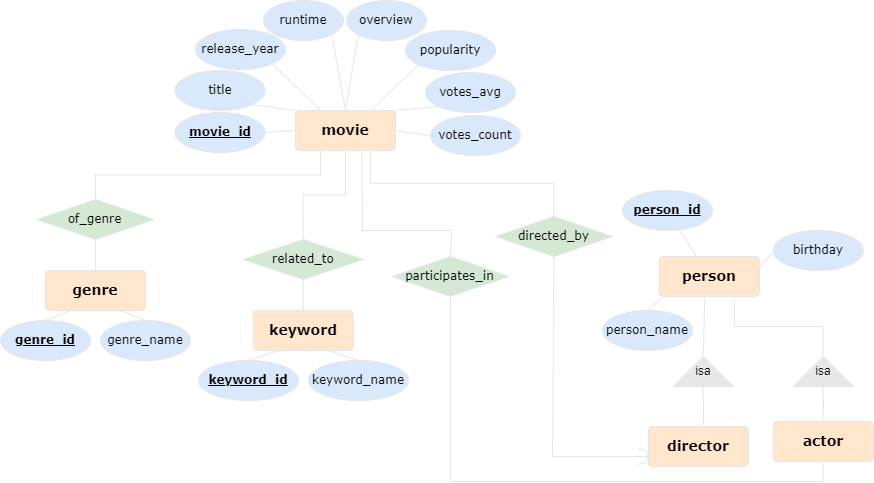

The diagram above was exported from draw.io. Its source (the exported page's mxGraphModel, read from the mxfile embedded in the PNG):
<mxGraphModel dx="2981" dy="725" grid="1" gridSize="10" guides="1" tooltips="1" connect="1" arrows="1" fold="1" page="1" pageScale="1" pageWidth="1786" pageHeight="1186" math="0" shadow="0">
  <root>
    <mxCell id="0" />
    <mxCell id="1" parent="0" />
    <mxCell id="2" style="edgeStyle=orthogonalEdgeStyle;rounded=0;orthogonalLoop=1;jettySize=auto;html=1;exitX=0.25;exitY=1;exitDx=0;exitDy=0;entryX=0.5;entryY=0;entryDx=0;entryDy=0;endArrow=none;endFill=0;fontFamily=Verdana;strokeColor=#E6E6E6;" edge="1" source="12" target="9" parent="1">
      <mxGeometry relative="1" as="geometry" />
    </mxCell>
    <mxCell id="3" value="movie_id" style="ellipse;whiteSpace=wrap;html=1;align=center;fontStyle=5;fontFamily=Verdana;fontSize=12;fillColor=#dae8fc;strokeColor=#E6E6E6;" vertex="1" parent="1">
      <mxGeometry x="582.5" y="542" width="90" height="40" as="geometry" />
    </mxCell>
    <mxCell id="4" value="votes_count" style="ellipse;whiteSpace=wrap;html=1;align=center;fontSize=12;fontFamily=Verdana;fillColor=#dae8fc;strokeColor=#E6E6E6;" vertex="1" parent="1">
      <mxGeometry x="838" y="545" width="90" height="40" as="geometry" />
    </mxCell>
    <mxCell id="5" style="edgeStyle=orthogonalEdgeStyle;rounded=0;orthogonalLoop=1;jettySize=auto;html=1;exitX=0.5;exitY=1;exitDx=0;exitDy=0;entryX=0.5;entryY=0;entryDx=0;entryDy=0;endArrow=none;endFill=0;fontFamily=Verdana;strokeColor=#E6E6E6;" edge="1" source="6" target="32" parent="1">
      <mxGeometry relative="1" as="geometry" />
    </mxCell>
    <mxCell id="6" value="related_to" style="shape=rhombus;perimeter=rhombusPerimeter;whiteSpace=wrap;html=1;align=center;fillColor=#d5e8d4;strokeColor=#E6E6E6;fontFamily=Verdana;rounded=0;" vertex="1" parent="1">
      <mxGeometry x="650.75" y="669" width="120" height="40" as="geometry" />
    </mxCell>
    <mxCell id="7" value="participates_in" style="shape=rhombus;perimeter=rhombusPerimeter;whiteSpace=wrap;html=1;align=center;fillColor=#d5e8d4;strokeColor=#E6E6E6;fontFamily=Verdana;rounded=0;" vertex="1" parent="1">
      <mxGeometry x="799.5" y="686" width="117" height="40" as="geometry" />
    </mxCell>
    <mxCell id="8" style="edgeStyle=orthogonalEdgeStyle;rounded=0;orthogonalLoop=1;jettySize=auto;html=1;exitX=0.5;exitY=1;exitDx=0;exitDy=0;entryX=0.5;entryY=0;entryDx=0;entryDy=0;endArrow=none;endFill=0;fontFamily=Verdana;strokeColor=#E6E6E6;" edge="1" source="9" target="27" parent="1">
      <mxGeometry relative="1" as="geometry" />
    </mxCell>
    <mxCell id="9" value="of_genre" style="shape=rhombus;perimeter=rhombusPerimeter;whiteSpace=wrap;html=1;align=center;fillColor=#d5e8d4;strokeColor=#E6E6E6;fontFamily=Verdana;rounded=0;" vertex="1" parent="1">
      <mxGeometry x="444.5" y="629" width="117" height="40" as="geometry" />
    </mxCell>
    <mxCell id="10" style="edgeStyle=orthogonalEdgeStyle;rounded=0;orthogonalLoop=1;jettySize=auto;html=1;exitX=0.5;exitY=1;exitDx=0;exitDy=0;entryX=0.5;entryY=0;entryDx=0;entryDy=0;strokeColor=#E6E6E6;endArrow=none;endFill=0;" edge="1" source="12" target="6" parent="1">
      <mxGeometry relative="1" as="geometry" />
    </mxCell>
    <mxCell id="11" style="edgeStyle=orthogonalEdgeStyle;rounded=0;orthogonalLoop=1;jettySize=auto;html=1;exitX=0.75;exitY=1;exitDx=0;exitDy=0;entryX=0.498;entryY=0.04;entryDx=0;entryDy=0;entryPerimeter=0;strokeColor=#E6E6E6;endArrow=none;endFill=0;" edge="1" source="12" target="45" parent="1">
      <mxGeometry relative="1" as="geometry" />
    </mxCell>
    <mxCell id="12" value="movie" style="rounded=1;arcSize=10;whiteSpace=wrap;html=1;align=center;fontSize=14;fontFamily=Verdana;fillColor=#ffe6cc;strokeColor=#E6E6E6;fontStyle=1" vertex="1" parent="1">
      <mxGeometry x="703" y="540" width="100" height="40" as="geometry" />
    </mxCell>
    <mxCell id="13" style="rounded=0;orthogonalLoop=1;jettySize=auto;html=1;exitX=1;exitY=1;exitDx=0;exitDy=0;entryX=0;entryY=0;entryDx=0;entryDy=0;endArrow=none;endFill=0;fontFamily=Verdana;fontSize=12;strokeColor=#E6E6E6;" edge="1" source="14" target="12" parent="1">
      <mxGeometry relative="1" as="geometry" />
    </mxCell>
    <mxCell id="14" value="title" style="ellipse;whiteSpace=wrap;html=1;align=center;fontSize=12;fontFamily=Verdana;fillColor=#dae8fc;strokeColor=#E6E6E6;" vertex="1" parent="1">
      <mxGeometry x="582.5" y="500" width="90" height="40" as="geometry" />
    </mxCell>
    <mxCell id="15" style="rounded=0;orthogonalLoop=1;jettySize=auto;html=1;exitX=1;exitY=0.5;exitDx=0;exitDy=0;entryX=0;entryY=0.5;entryDx=0;entryDy=0;endArrow=none;endFill=0;fontFamily=Verdana;fontSize=12;strokeColor=#E6E6E6;" edge="1" source="3" target="12" parent="1">
      <mxGeometry relative="1" as="geometry" />
    </mxCell>
    <mxCell id="16" style="rounded=0;orthogonalLoop=1;jettySize=auto;html=1;exitX=0;exitY=1;exitDx=0;exitDy=0;endArrow=none;endFill=0;fontFamily=Verdana;fontSize=12;strokeColor=#E6E6E6;" edge="1" source="17" parent="1">
      <mxGeometry relative="1" as="geometry">
        <mxPoint x="753.0000000000005" y="540" as="targetPoint" />
      </mxGeometry>
    </mxCell>
    <mxCell id="17" value="overview" style="ellipse;whiteSpace=wrap;html=1;align=center;fontSize=12;fontFamily=Verdana;fillColor=#dae8fc;strokeColor=#E6E6E6;" vertex="1" parent="1">
      <mxGeometry x="754" y="430" width="80" height="40" as="geometry" />
    </mxCell>
    <mxCell id="18" style="rounded=0;orthogonalLoop=1;jettySize=auto;html=1;exitX=0;exitY=1;exitDx=0;exitDy=0;entryX=0.75;entryY=0;entryDx=0;entryDy=0;endArrow=none;endFill=0;fontFamily=Verdana;fontSize=12;strokeColor=#E6E6E6;" edge="1" source="19" target="12" parent="1">
      <mxGeometry relative="1" as="geometry" />
    </mxCell>
    <mxCell id="19" value="popularity" style="ellipse;whiteSpace=wrap;html=1;align=center;fontSize=12;fontFamily=Verdana;fillColor=#dae8fc;strokeColor=#E6E6E6;" vertex="1" parent="1">
      <mxGeometry x="813" y="460" width="90" height="40" as="geometry" />
    </mxCell>
    <mxCell id="20" style="rounded=0;orthogonalLoop=1;jettySize=auto;html=1;exitX=1;exitY=1;exitDx=0;exitDy=0;entryX=0.25;entryY=0;entryDx=0;entryDy=0;endArrow=none;endFill=0;fontFamily=Verdana;fontSize=12;strokeColor=#E6E6E6;" edge="1" source="21" target="12" parent="1">
      <mxGeometry relative="1" as="geometry" />
    </mxCell>
    <mxCell id="21" value="release_year" style="ellipse;whiteSpace=wrap;html=1;align=center;fontSize=12;fontFamily=Verdana;fillColor=#dae8fc;strokeColor=#E6E6E6;" vertex="1" parent="1">
      <mxGeometry x="603" y="459" width="90" height="40" as="geometry" />
    </mxCell>
    <mxCell id="22" style="rounded=0;orthogonalLoop=1;jettySize=auto;html=1;exitX=0;exitY=1;exitDx=0;exitDy=0;entryX=1;entryY=0;entryDx=0;entryDy=0;endArrow=none;endFill=0;fontFamily=Verdana;fontSize=12;strokeColor=#E6E6E6;" edge="1" source="23" target="12" parent="1">
      <mxGeometry relative="1" as="geometry" />
    </mxCell>
    <mxCell id="23" value="votes_avg" style="ellipse;whiteSpace=wrap;html=1;align=center;fontSize=12;fontFamily=Verdana;fillColor=#dae8fc;strokeColor=#E6E6E6;" vertex="1" parent="1">
      <mxGeometry x="833" y="502" width="90" height="40" as="geometry" />
    </mxCell>
    <mxCell id="24" style="rounded=0;orthogonalLoop=1;jettySize=auto;html=1;exitX=0;exitY=0.5;exitDx=0;exitDy=0;entryX=1;entryY=0.5;entryDx=0;entryDy=0;endArrow=none;endFill=0;fontFamily=Verdana;fontSize=12;strokeColor=#E6E6E6;" edge="1" source="4" target="12" parent="1">
      <mxGeometry relative="1" as="geometry" />
    </mxCell>
    <mxCell id="25" style="rounded=0;orthogonalLoop=1;jettySize=auto;html=1;exitX=1;exitY=1;exitDx=0;exitDy=0;entryX=0.5;entryY=0;entryDx=0;entryDy=0;endArrow=none;endFill=0;fontFamily=Verdana;fontSize=12;strokeColor=#E6E6E6;" edge="1" source="26" target="12" parent="1">
      <mxGeometry relative="1" as="geometry" />
    </mxCell>
    <mxCell id="26" value="runtime" style="ellipse;whiteSpace=wrap;html=1;align=center;fontSize=12;fontFamily=Verdana;fillColor=#dae8fc;strokeColor=#E6E6E6;" vertex="1" parent="1">
      <mxGeometry x="671" y="430" width="80" height="40" as="geometry" />
    </mxCell>
    <mxCell id="27" value="genre" style="rounded=1;arcSize=10;whiteSpace=wrap;html=1;align=center;fontSize=14;fontFamily=Verdana;fillColor=#ffe6cc;strokeColor=#E6E6E6;fontStyle=1" vertex="1" parent="1">
      <mxGeometry x="453" y="700" width="100" height="40" as="geometry" />
    </mxCell>
    <mxCell id="28" style="rounded=0;orthogonalLoop=1;jettySize=auto;html=1;exitX=0.5;exitY=0;exitDx=0;exitDy=0;entryX=0.25;entryY=1;entryDx=0;entryDy=0;endArrow=none;endFill=0;fontFamily=Verdana;strokeColor=#E6E6E6;" edge="1" source="29" target="27" parent="1">
      <mxGeometry relative="1" as="geometry" />
    </mxCell>
    <mxCell id="29" value="genre_id" style="ellipse;whiteSpace=wrap;html=1;align=center;fontStyle=5;fontFamily=Verdana;fontSize=12;fillColor=#dae8fc;strokeColor=#E6E6E6;" vertex="1" parent="1">
      <mxGeometry x="408" y="750" width="90" height="40" as="geometry" />
    </mxCell>
    <mxCell id="30" style="rounded=0;orthogonalLoop=1;jettySize=auto;html=1;exitX=0.5;exitY=0;exitDx=0;exitDy=0;entryX=0.75;entryY=1;entryDx=0;entryDy=0;endArrow=none;endFill=0;fontStyle=0;fontFamily=Verdana;strokeColor=#E6E6E6;" edge="1" source="31" target="27" parent="1">
      <mxGeometry relative="1" as="geometry" />
    </mxCell>
    <mxCell id="31" value="genre_name" style="ellipse;whiteSpace=wrap;html=1;align=center;fontStyle=0;fontFamily=Verdana;fontSize=12;fillColor=#dae8fc;strokeColor=#E6E6E6;" vertex="1" parent="1">
      <mxGeometry x="508" y="750" width="90" height="40" as="geometry" />
    </mxCell>
    <mxCell id="32" value="keyword" style="rounded=1;arcSize=10;whiteSpace=wrap;html=1;align=center;fontSize=14;fontFamily=Verdana;fillColor=#ffe6cc;strokeColor=#E6E6E6;fontStyle=1" vertex="1" parent="1">
      <mxGeometry x="660.75" y="740" width="100" height="40" as="geometry" />
    </mxCell>
    <mxCell id="33" value="keyword_id" style="ellipse;whiteSpace=wrap;html=1;align=center;fontStyle=5;fontFamily=Verdana;fontSize=12;fillColor=#dae8fc;strokeColor=#E6E6E6;" vertex="1" parent="1">
      <mxGeometry x="606" y="790" width="100" height="40" as="geometry" />
    </mxCell>
    <mxCell id="34" value="keyword_name" style="ellipse;whiteSpace=wrap;html=1;align=center;fontStyle=0;fontFamily=Verdana;fontSize=12;fillColor=#dae8fc;strokeColor=#E6E6E6;" vertex="1" parent="1">
      <mxGeometry x="716" y="790" width="100" height="40" as="geometry" />
    </mxCell>
    <mxCell id="35" style="rounded=0;orthogonalLoop=1;jettySize=auto;html=1;exitX=0.5;exitY=0;exitDx=0;exitDy=0;entryX=0.25;entryY=1;entryDx=0;entryDy=0;endArrow=none;endFill=0;fontFamily=Verdana;strokeColor=#E6E6E6;" edge="1" source="33" target="32" parent="1">
      <mxGeometry relative="1" as="geometry" />
    </mxCell>
    <mxCell id="36" style="rounded=0;orthogonalLoop=1;jettySize=auto;html=1;exitX=0.5;exitY=0;exitDx=0;exitDy=0;entryX=0.75;entryY=1;entryDx=0;entryDy=0;endArrow=none;endFill=0;fontStyle=0;fontFamily=Verdana;strokeColor=#E6E6E6;" edge="1" source="34" target="32" parent="1">
      <mxGeometry relative="1" as="geometry" />
    </mxCell>
    <mxCell id="37" style="edgeStyle=orthogonalEdgeStyle;rounded=0;orthogonalLoop=1;jettySize=auto;html=1;exitX=0.75;exitY=1;exitDx=0;exitDy=0;entryX=1;entryY=0.5;entryDx=0;entryDy=0;strokeColor=#E6E6E6;endArrow=none;endFill=0;" edge="1" source="38" target="54" parent="1">
      <mxGeometry relative="1" as="geometry" />
    </mxCell>
    <mxCell id="38" value="person" style="rounded=1;arcSize=10;whiteSpace=wrap;html=1;align=center;fontSize=14;fontFamily=Verdana;fillColor=#ffe6cc;strokeColor=#E6E6E6;fontStyle=1" vertex="1" parent="1">
      <mxGeometry x="1066.75" y="686" width="100" height="40" as="geometry" />
    </mxCell>
    <mxCell id="39" style="rounded=0;orthogonalLoop=1;jettySize=auto;html=1;endArrow=none;endFill=0;fontFamily=Verdana;strokeColor=#E6E6E6;" edge="1" source="40" target="38" parent="1">
      <mxGeometry relative="1" as="geometry" />
    </mxCell>
    <mxCell id="40" value="person_id" style="ellipse;whiteSpace=wrap;html=1;align=center;fontStyle=5;fontFamily=Verdana;fontSize=12;fillColor=#dae8fc;strokeColor=#E6E6E6;" vertex="1" parent="1">
      <mxGeometry x="1030" y="620" width="90" height="40" as="geometry" />
    </mxCell>
    <mxCell id="41" style="rounded=0;orthogonalLoop=1;jettySize=auto;html=1;exitX=0.5;exitY=0;exitDx=0;exitDy=0;endArrow=none;endFill=0;fontFamily=Verdana;strokeColor=#E6E6E6;" edge="1" source="42" parent="1">
      <mxGeometry relative="1" as="geometry">
        <mxPoint x="1070.7499999999995" y="726" as="targetPoint" />
      </mxGeometry>
    </mxCell>
    <mxCell id="42" value="person_name" style="ellipse;whiteSpace=wrap;html=1;align=center;fontStyle=0;fontFamily=Verdana;fontSize=12;fillColor=#dae8fc;strokeColor=#E6E6E6;" vertex="1" parent="1">
      <mxGeometry x="1010" y="740" width="90" height="40" as="geometry" />
    </mxCell>
    <mxCell id="43" style="rounded=0;orthogonalLoop=1;jettySize=auto;html=1;exitX=0.049;exitY=0.454;exitDx=0;exitDy=0;entryX=1;entryY=0.25;entryDx=0;entryDy=0;endArrow=none;endFill=0;fontFamily=Verdana;strokeColor=#E6E6E6;exitPerimeter=0;" edge="1" source="44" target="38" parent="1">
      <mxGeometry relative="1" as="geometry" />
    </mxCell>
    <mxCell id="44" value="birthday" style="ellipse;whiteSpace=wrap;html=1;align=center;fontStyle=0;fontFamily=Verdana;fontSize=12;fillColor=#dae8fc;strokeColor=#E6E6E6;" vertex="1" parent="1">
      <mxGeometry x="1180.75" y="660" width="90" height="40" as="geometry" />
    </mxCell>
    <mxCell id="45" value="directed_by" style="shape=rhombus;perimeter=rhombusPerimeter;whiteSpace=wrap;html=1;align=center;fillColor=#d5e8d4;strokeColor=#E6E6E6;fontFamily=Verdana;rounded=0;" vertex="1" parent="1">
      <mxGeometry x="903" y="646" width="117" height="40" as="geometry" />
    </mxCell>
    <mxCell id="46" value="isa" style="triangle;whiteSpace=wrap;html=1;labelBackgroundColor=none;labelBorderColor=none;fillColor=#e8e8e8;direction=north;strokeColor=#E6E6E6;" vertex="1" parent="1">
      <mxGeometry x="1080.75" y="786" width="60" height="30" as="geometry" />
    </mxCell>
    <mxCell id="47" value="director" style="rounded=1;arcSize=10;whiteSpace=wrap;html=1;align=center;fontSize=14;fontFamily=Verdana;fillColor=#ffe6cc;strokeColor=#E6E6E6;fontStyle=1" vertex="1" parent="1">
      <mxGeometry x="1055.75" y="856" width="100" height="40" as="geometry" />
    </mxCell>
    <mxCell id="48" style="edgeStyle=orthogonalEdgeStyle;rounded=0;orthogonalLoop=1;jettySize=auto;html=1;exitX=0.5;exitY=1;exitDx=0;exitDy=0;strokeColor=#E6E6E6;endArrow=none;endFill=0;entryX=0.5;entryY=1;entryDx=0;entryDy=0;" edge="1" source="49" target="7" parent="1">
      <mxGeometry relative="1" as="geometry">
        <mxPoint x="920.0285714285715" y="920" as="targetPoint" />
      </mxGeometry>
    </mxCell>
    <mxCell id="49" value="actor" style="rounded=1;arcSize=10;whiteSpace=wrap;html=1;align=center;fontSize=14;fontFamily=Verdana;fillColor=#ffe6cc;strokeColor=#E6E6E6;fontStyle=1" vertex="1" parent="1">
      <mxGeometry x="1180.75" y="851" width="100" height="40" as="geometry" />
    </mxCell>
    <mxCell id="50" value="" style="endArrow=none;html=1;rounded=0;entryX=0.456;entryY=1.004;entryDx=0;entryDy=0;entryPerimeter=0;exitX=1;exitY=0.5;exitDx=0;exitDy=0;strokeColor=#E6E6E6;" edge="1" source="46" target="38" parent="1">
      <mxGeometry width="50" height="50" relative="1" as="geometry">
        <mxPoint x="880.75" y="666" as="sourcePoint" />
        <mxPoint x="930.75" y="616" as="targetPoint" />
      </mxGeometry>
    </mxCell>
    <mxCell id="51" value="" style="endArrow=none;html=1;rounded=0;exitX=0.553;exitY=-0.004;exitDx=0;exitDy=0;exitPerimeter=0;entryX=0;entryY=0.5;entryDx=0;entryDy=0;strokeColor=#E6E6E6;" edge="1" source="47" target="46" parent="1">
      <mxGeometry width="50" height="50" relative="1" as="geometry">
        <mxPoint x="880.75" y="666" as="sourcePoint" />
        <mxPoint x="1085.75" y="806" as="targetPoint" />
      </mxGeometry>
    </mxCell>
    <mxCell id="52" value="" style="shape=requiredInterface;html=1;verticalLabelPosition=bottom;sketch=0;labelBackgroundColor=none;labelBorderColor=none;fillStyle=solid;strokeColor=#E6E6E6;strokeWidth=1;fillColor=#d0d0d0;gradientColor=none;direction=north;rotation=-90;flipH=1;flipV=1;" vertex="1" parent="1">
      <mxGeometry x="1042.75" y="881" width="15" height="10" as="geometry" />
    </mxCell>
    <mxCell id="53" style="edgeStyle=orthogonalEdgeStyle;rounded=0;orthogonalLoop=1;jettySize=auto;html=1;exitX=0;exitY=0.5;exitDx=0;exitDy=0;strokeColor=#E6E6E6;endArrow=none;endFill=0;" edge="1" source="54" target="49" parent="1">
      <mxGeometry relative="1" as="geometry" />
    </mxCell>
    <mxCell id="54" value="isa" style="triangle;whiteSpace=wrap;html=1;labelBackgroundColor=none;labelBorderColor=none;fillColor=#e8e8e8;direction=north;strokeColor=#E6E6E6;" vertex="1" parent="1">
      <mxGeometry x="1200.75" y="786" width="60" height="30" as="geometry" />
    </mxCell>
    <mxCell id="55" value="" style="endArrow=none;html=1;rounded=0;strokeColor=#E6E6E6;exitX=0.5;exitY=0;exitDx=0;exitDy=0;" edge="1" source="7" parent="1">
      <mxGeometry width="50" height="50" relative="1" as="geometry">
        <mxPoint x="859" y="685.4" as="sourcePoint" />
        <mxPoint x="859" y="660" as="targetPoint" />
      </mxGeometry>
    </mxCell>
    <mxCell id="56" value="" style="endArrow=none;html=1;rounded=0;strokeColor=#E6E6E6;" edge="1" parent="1">
      <mxGeometry width="50" height="50" relative="1" as="geometry">
        <mxPoint x="769" y="660" as="sourcePoint" />
        <mxPoint x="859" y="660" as="targetPoint" />
      </mxGeometry>
    </mxCell>
    <mxCell id="57" value="" style="endArrow=none;html=1;rounded=0;strokeColor=#E6E6E6;entryX=0.663;entryY=1;entryDx=0;entryDy=0;entryPerimeter=0;" edge="1" target="12" parent="1">
      <mxGeometry width="50" height="50" relative="1" as="geometry">
        <mxPoint x="770" y="660" as="sourcePoint" />
        <mxPoint x="870" y="640" as="targetPoint" />
      </mxGeometry>
    </mxCell>
    <mxCell id="58" value="" style="endArrow=none;html=1;rounded=0;strokeColor=#E6E6E6;entryX=1;entryY=0.5;entryDx=0;entryDy=0;entryPerimeter=0;" edge="1" target="52" parent="1">
      <mxGeometry width="50" height="50" relative="1" as="geometry">
        <mxPoint x="960" y="886" as="sourcePoint" />
        <mxPoint x="1070" y="780" as="targetPoint" />
      </mxGeometry>
    </mxCell>
    <mxCell id="59" value="" style="endArrow=none;html=1;rounded=0;strokeColor=#E6E6E6;entryX=0.5;entryY=1;entryDx=0;entryDy=0;" edge="1" target="45" parent="1">
      <mxGeometry width="50" height="50" relative="1" as="geometry">
        <mxPoint x="960" y="887" as="sourcePoint" />
        <mxPoint x="960" y="820" as="targetPoint" />
      </mxGeometry>
    </mxCell>
  </root>
</mxGraphModel>